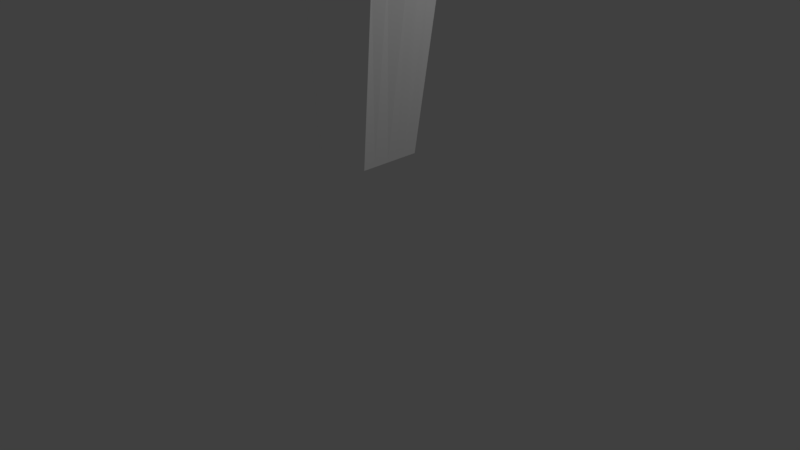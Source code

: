 # Source: rakovina.blend  (saved by Blender 2.79.0; exported with 4.5.12 LTS)
import bpy
from mathutils import Matrix  # noqa: F401  (used for matrix-valued properties, if any)

bpy.ops.wm.read_factory_settings(use_empty=True)
scene = bpy.context.scene
scene.name = 'Scene'

# ---- collections
col_collection_1 = bpy.data.collections.new('Collection 1'); scene.collection.children.link(col_collection_1)

# ---- materials (node trees are filled in below, after node groups)
mat_material = bpy.data.materials.new('Material')
mat_material.alpha_threshold = 0.0
mat_material.use_transparent_shadow = False
mat_material.diffuse_color = (1.0, 1.0, 1.0, 1.0)
mat_material.roughness = 0.5
mat_material.line_color = (0.0, 0.0, 0.0, 1.0)

# ---- material node trees

# ---- world
world_world = bpy.data.worlds.new('World'); scene.world = world_world
world_world.color = (0.05088, 0.05088, 0.05088)
world_world.use_sun_shadow = False
world_world.sun_shadow_jitter_overblur = 0.0
world_world.cycles.sampling_method = 'MANUAL'

# ---- cameras
cam_camera = bpy.data.cameras.new('Camera')
cam_camera.clip_end = 100.0
cam_camera.lens = 35.0
cam_camera.sensor_width = 32.0
cam_camera.sensor_height = 18.0
cam_camera.ortho_scale = 7.314
cam_camera.dof.focus_distance = 0.0
cam_camera.dof.aperture_fstop = 128.0

# ---- lights
light_lamp = bpy.data.lights.new('Lamp', 'POINT')
light_lamp.transmission_factor = 0.0
light_lamp.cutoff_distance = 30.0
light_lamp.energy = 100.0
light_lamp.shadow_buffer_clip_start = 1.001
light_lamp.shadow_soft_size = 0.1
light_lamp.shadow_maximum_resolution = 0.006
light_lamp.use_absolute_resolution = True

# ---- meshes
me_cube = bpy.data.meshes.new('Cube')
me_cube.from_pydata([(-0.1964, -0.6147, 2.035), (-0.1964, 0.5894, 2.035), (0.8206, -0.6147, 2.035), (0.8802, 0.5894, 2.035), (-0.1936, 0.0931, 2.035), (0.9106, 0.0931, 2.035), (0.4058, 0.4058, -0.4246), (0.4058, -0.4058, -0.4246), (-0.4058, -0.4058, -0.4246), (-0.4058, 0.4058, -0.4246), (1.306, 1.225, 2.408), (1.306, -1.225, 2.408), (-0.5057, -1.225, 2.408), (-0.5057, 1.225, 2.408), (0.7183, 0.4827, 1.853), (0.6693, -0.4827, 1.853), (-0.4827, -0.4827, 1.853), (-0.4827, 0.4827, 1.853), (0.4058, 0.2399, -0.4246), (-0.4058, 0.2399, -0.4246), (1.358, 0.7244, 2.408), (-0.5057, 0.7244, 2.408), (-0.4827, 0.2854, 1.853), (0.7427, 0.2854, 1.853), (0.4058, -0.2412, -0.4246), (1.344, -0.7281, 2.408), (0.7027, -0.2869, 1.853), (-0.4058, -0.2412, -0.4246), (-0.5057, -0.7281, 2.408), (-0.4827, -0.2869, 1.853), (1.093, 0.8539, 2.131), (1.078, -0.8539, 2.131), (-0.4942, -0.8539, 2.131), (-0.4942, 0.8539, 2.131), (-0.4942, 0.5049, 2.131), (1.163, 0.5049, 2.131), (-0.4942, -0.5075, 2.131), (1.122, -0.5075, 2.131), (-0.2502, -0.6398, 2.408), (0.8452, -0.6398, 2.408), (0.9511, 0.09699, 2.408), (-0.2502, 0.09699, 2.408), (0.9061, 0.6137, 2.408), (-0.2502, 0.6137, 2.408), (-0.4058, -0.03729, -0.4246), (-0.5057, -0.1126, 2.408), (-0.4827, -0.04436, 1.853), (0.4058, -0.03729, -0.4246), (1.413, -0.1126, 2.408), (0.7504, -0.04436, 1.853), (1.204, -0.07847, 2.131), (-0.4942, -0.07847, 2.131), (-0.4058, 0.09534, -0.4246), (-0.5057, 0.2878, 2.408), (-0.4827, 0.1134, 1.853), (-0.4942, 0.2006, 2.131), (0.4058, 0.09534, -0.4246), (1.415, 0.2878, 2.408), (0.7587, 0.1134, 1.853), (1.21, 0.2006, 2.131)], [], [(4, 0, 2, 5), (1, 4, 5, 3), (0, 4, 41, 38), (3, 5, 40, 42), (2, 0, 38, 39), (5, 2, 39, 40), (1, 3, 42, 43), (4, 1, 43, 41), (24, 7, 8, 27), (25, 28, 12, 11), (37, 25, 11, 31), (31, 11, 12, 32), (34, 21, 13, 33), (14, 6, 9, 17), (30, 14, 17, 33), (19, 22, 17, 9), (7, 15, 16, 8), (24, 26, 15, 7), (6, 14, 23, 18), (52, 54, 22, 19), (55, 53, 21, 34), (30, 10, 20, 35), (10, 13, 21, 20), (6, 18, 19, 9), (32, 12, 28, 36), (8, 16, 29, 27), (47, 49, 26, 24), (50, 48, 25, 37), (20, 42, 40, 39, 38, 28, 25, 48, 57), (47, 24, 27, 44), (49, 50, 37, 26), (16, 32, 36, 29), (14, 30, 35, 23), (54, 55, 34, 22), (10, 30, 33, 13), (22, 34, 33, 17), (15, 31, 32, 16), (26, 37, 31, 15), (28, 38, 41, 43, 42, 20, 21, 53, 45), (29, 36, 51, 46), (58, 59, 50, 49), (56, 47, 44, 52), (59, 57, 48, 50), (56, 58, 49, 47), (36, 28, 45, 51), (27, 29, 46, 44), (18, 23, 58, 56), (35, 20, 57, 59), (18, 56, 52, 19), (23, 35, 59, 58), (46, 51, 55, 54), (51, 45, 53, 55), (44, 46, 54, 52)])
me_cube.materials.append(mat_material)
me_cube.use_remesh_preserve_volume = False
me_cube.use_remesh_preserve_attributes = False
me_cube.use_mirror_vertex_groups = False
me_cube.update()

# ---- objects
ob_cube = bpy.data.objects.new('Cube', me_cube)
ob_lamp = bpy.data.objects.new('Lamp', light_lamp)
ob_camera = bpy.data.objects.new('Camera', cam_camera)

# ---- transforms, parenting, visibility, modifiers, constraints
ob_cube.location = (0.0, 0.0, 1.821)
ob_cube.lock_rotations_4d = False
ob_cube.empty_display_type = 'ARROWS'
ob_cube.lineart.crease_threshold = 0.0
ob_lamp.location = (4.076, 1.005, 5.904)
ob_lamp.rotation_euler = (0.6503, 0.05522, 1.866)
ob_lamp.lock_rotations_4d = False
ob_lamp.empty_display_type = 'ARROWS'
ob_lamp.color = (0.0, 0.0, 0.0, 0.0)
ob_lamp.lineart.crease_threshold = 0.0
ob_camera.location = (7.481, -6.508, 5.344)
ob_camera.rotation_euler = (1.109, 0.0, 0.8149)
ob_camera.lock_rotations_4d = False
ob_camera.empty_display_type = 'ARROWS'
ob_camera.color = (0.0, 0.0, 0.0, 0.0)
ob_camera.display_type = 'WIRE'
ob_camera.lineart.crease_threshold = 0.0

# ---- collection membership
col_collection_1.objects.link(ob_cube)
col_collection_1.objects.link(ob_lamp)
col_collection_1.objects.link(ob_camera)

# ---- scene / render settings (as saved in the file)
scene.camera = ob_camera
scene.frame_start = 1; scene.frame_end = 250; scene.frame_set(1)
scene.render.engine = 'BLENDER_EEVEE_NEXT'
scene.render.resolution_percentage = 50
scene.render.dither_intensity = 0.0
scene.cycles.use_denoising = False
scene.cycles.samples = 128
scene.cycles.sampling_pattern = 'TABULATED_SOBOL'
scene.cycles.use_adaptive_sampling = False
scene.cycles.use_light_tree = False
scene.cycles.blur_glossy = 0.0
scene.cycles.sample_clamp_indirect = 0.0
scene.view_settings.view_transform = 'Standard'
bpy.context.view_layer.update()
